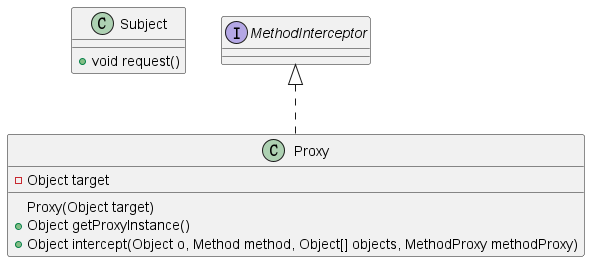

The diagram above was rendered by PlantUML. Its source (embedded in the PNG):
@startuml

class Subject {
  +void request()
}

class Proxy implements MethodInterceptor {
  -Object target

  Proxy(Object target)
  +Object getProxyInstance()
  +Object intercept(Object o, Method method, Object[] objects, MethodProxy methodProxy)
}

@enduml